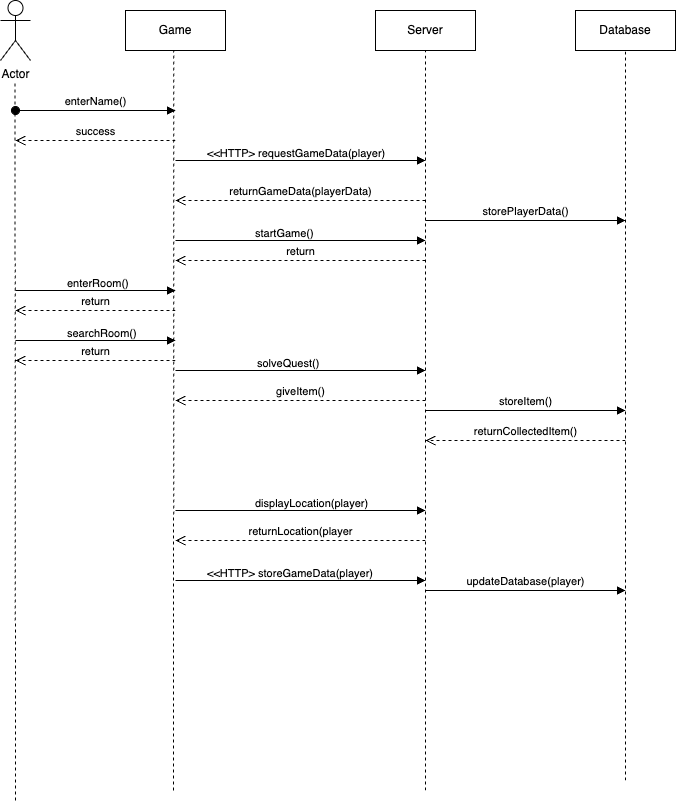

The diagram above was exported from draw.io. Its source (the exported page's mxGraphModel, read from the mxfile embedded in the PNG):
<mxGraphModel dx="883" dy="581" grid="1" gridSize="10" guides="1" tooltips="1" connect="1" arrows="1" fold="1" page="1" pageScale="1" pageWidth="850" pageHeight="1100" math="0" shadow="0">
  <root>
    <mxCell id="0" />
    <mxCell id="1" parent="0" />
    <mxCell id="u65G1luzAORdGrP1GsVf-11" value="Game" style="rounded=0;whiteSpace=wrap;html=1;" parent="1" vertex="1">
      <mxGeometry x="210" y="40" width="100" height="40" as="geometry" />
    </mxCell>
    <mxCell id="u65G1luzAORdGrP1GsVf-18" value="Server" style="rounded=0;whiteSpace=wrap;html=1;" parent="1" vertex="1">
      <mxGeometry x="460" y="40" width="100" height="40" as="geometry" />
    </mxCell>
    <mxCell id="u65G1luzAORdGrP1GsVf-21" value="" style="endArrow=none;dashed=1;html=1;rounded=0;entryX=0.5;entryY=1;entryDx=0;entryDy=0;" parent="1" target="u65G1luzAORdGrP1GsVf-18" edge="1">
      <mxGeometry width="50" height="50" relative="1" as="geometry">
        <mxPoint x="510" y="820" as="sourcePoint" />
        <mxPoint x="460" y="110" as="targetPoint" />
      </mxGeometry>
    </mxCell>
    <mxCell id="u65G1luzAORdGrP1GsVf-26" value="Database" style="rounded=0;whiteSpace=wrap;html=1;" parent="1" vertex="1">
      <mxGeometry x="660" y="40" width="100" height="40" as="geometry" />
    </mxCell>
    <mxCell id="u65G1luzAORdGrP1GsVf-30" value="" style="endArrow=none;dashed=1;html=1;rounded=0;entryX=0.5;entryY=1;entryDx=0;entryDy=0;" parent="1" target="u65G1luzAORdGrP1GsVf-26" edge="1">
      <mxGeometry width="50" height="50" relative="1" as="geometry">
        <mxPoint x="710" y="810" as="sourcePoint" />
        <mxPoint x="605.12" y="180.48" as="targetPoint" />
      </mxGeometry>
    </mxCell>
    <mxCell id="u65G1luzAORdGrP1GsVf-34" value="" style="endArrow=none;dashed=1;html=1;rounded=0;entryX=0.5;entryY=1;entryDx=0;entryDy=0;" parent="1" edge="1">
      <mxGeometry width="50" height="50" relative="1" as="geometry">
        <mxPoint x="258" y="820" as="sourcePoint" />
        <mxPoint x="258.34" y="80" as="targetPoint" />
      </mxGeometry>
    </mxCell>
    <mxCell id="u65G1luzAORdGrP1GsVf-39" value="" style="endArrow=none;dashed=1;html=1;rounded=0;" parent="1" edge="1">
      <mxGeometry width="50" height="50" relative="1" as="geometry">
        <mxPoint x="100" y="830" as="sourcePoint" />
        <mxPoint x="99.5" y="110" as="targetPoint" />
      </mxGeometry>
    </mxCell>
    <mxCell id="u65G1luzAORdGrP1GsVf-1" value="Actor" style="shape=umlActor;verticalLabelPosition=bottom;verticalAlign=top;html=1;outlineConnect=0;" parent="1" vertex="1">
      <mxGeometry x="85" y="30" width="30" height="60" as="geometry" />
    </mxCell>
    <mxCell id="u65G1luzAORdGrP1GsVf-68" value="success" style="html=1;verticalAlign=bottom;endArrow=open;dashed=1;endSize=8;curved=0;rounded=0;" parent="1" edge="1">
      <mxGeometry relative="1" as="geometry">
        <mxPoint x="260" y="170" as="sourcePoint" />
        <mxPoint x="100" y="170" as="targetPoint" />
      </mxGeometry>
    </mxCell>
    <mxCell id="u65G1luzAORdGrP1GsVf-70" value="enterName()" style="html=1;verticalAlign=bottom;startArrow=oval;startFill=1;endArrow=block;startSize=8;curved=0;rounded=0;" parent="1" edge="1">
      <mxGeometry width="60" relative="1" as="geometry">
        <mxPoint x="100" y="140" as="sourcePoint" />
        <mxPoint x="260" y="140" as="targetPoint" />
        <mxPoint as="offset" />
      </mxGeometry>
    </mxCell>
    <mxCell id="u65G1luzAORdGrP1GsVf-72" value="returnGameData(playerData)" style="html=1;verticalAlign=bottom;endArrow=open;dashed=1;endSize=8;curved=0;rounded=0;" parent="1" edge="1">
      <mxGeometry relative="1" as="geometry">
        <mxPoint x="510" y="230" as="sourcePoint" />
        <mxPoint x="260" y="230" as="targetPoint" />
        <mxPoint as="offset" />
      </mxGeometry>
    </mxCell>
    <mxCell id="u65G1luzAORdGrP1GsVf-73" value="startGame()" style="endArrow=block;endFill=1;html=1;edgeStyle=orthogonalEdgeStyle;align=left;verticalAlign=top;rounded=0;" parent="1" edge="1">
      <mxGeometry x="-0.375" y="20" relative="1" as="geometry">
        <mxPoint x="260" y="270" as="sourcePoint" />
        <mxPoint x="510" y="270" as="targetPoint" />
        <mxPoint as="offset" />
      </mxGeometry>
    </mxCell>
    <mxCell id="u65G1luzAORdGrP1GsVf-76" value="&amp;lt;&amp;lt;HTTP&amp;gt; requestGameData(player)" style="endArrow=block;endFill=1;html=1;edgeStyle=orthogonalEdgeStyle;align=left;verticalAlign=top;rounded=0;" parent="1" edge="1">
      <mxGeometry x="-0.76" y="20" relative="1" as="geometry">
        <mxPoint x="260" y="190" as="sourcePoint" />
        <mxPoint x="510" y="190" as="targetPoint" />
        <Array as="points">
          <mxPoint x="260" y="190" />
        </Array>
        <mxPoint as="offset" />
      </mxGeometry>
    </mxCell>
    <mxCell id="u65G1luzAORdGrP1GsVf-80" value="storePlayerData()" style="html=1;verticalAlign=bottom;endArrow=block;curved=0;rounded=0;" parent="1" edge="1">
      <mxGeometry width="80" relative="1" as="geometry">
        <mxPoint x="510" y="250" as="sourcePoint" />
        <mxPoint x="710" y="250" as="targetPoint" />
        <mxPoint as="offset" />
      </mxGeometry>
    </mxCell>
    <mxCell id="u65G1luzAORdGrP1GsVf-82" value="&amp;lt;&amp;lt;HTTP&amp;gt; storeGameData(player)" style="endArrow=block;endFill=1;html=1;edgeStyle=orthogonalEdgeStyle;align=left;verticalAlign=top;rounded=0;" parent="1" edge="1">
      <mxGeometry x="-0.76" y="20" relative="1" as="geometry">
        <mxPoint x="260" y="610" as="sourcePoint" />
        <mxPoint x="510" y="610" as="targetPoint" />
        <Array as="points">
          <mxPoint x="260" y="610" />
        </Array>
        <mxPoint as="offset" />
      </mxGeometry>
    </mxCell>
    <mxCell id="u65G1luzAORdGrP1GsVf-83" value="updateDatabase(player)" style="html=1;verticalAlign=bottom;endArrow=block;curved=0;rounded=0;" parent="1" edge="1">
      <mxGeometry width="80" relative="1" as="geometry">
        <mxPoint x="510" y="620" as="sourcePoint" />
        <mxPoint x="710" y="620" as="targetPoint" />
        <mxPoint as="offset" />
      </mxGeometry>
    </mxCell>
    <mxCell id="u65G1luzAORdGrP1GsVf-84" value="enterRoom()" style="endArrow=block;endFill=1;html=1;edgeStyle=orthogonalEdgeStyle;align=left;verticalAlign=top;rounded=0;" parent="1" edge="1">
      <mxGeometry x="-0.375" y="20" relative="1" as="geometry">
        <mxPoint x="100" y="320" as="sourcePoint" />
        <mxPoint x="260" y="320" as="targetPoint" />
        <mxPoint as="offset" />
      </mxGeometry>
    </mxCell>
    <mxCell id="u65G1luzAORdGrP1GsVf-85" value="displayLocation(player)" style="endArrow=block;endFill=1;html=1;edgeStyle=orthogonalEdgeStyle;align=left;verticalAlign=top;rounded=0;" parent="1" edge="1">
      <mxGeometry x="-0.375" y="20" relative="1" as="geometry">
        <mxPoint x="260" y="540" as="sourcePoint" />
        <mxPoint x="510" y="540" as="targetPoint" />
        <mxPoint as="offset" />
      </mxGeometry>
    </mxCell>
    <mxCell id="u65G1luzAORdGrP1GsVf-86" value="searchRoom()" style="endArrow=block;endFill=1;html=1;edgeStyle=orthogonalEdgeStyle;align=left;verticalAlign=top;rounded=0;" parent="1" edge="1">
      <mxGeometry x="-0.375" y="20" relative="1" as="geometry">
        <mxPoint x="100" y="370" as="sourcePoint" />
        <mxPoint x="260" y="370" as="targetPoint" />
        <mxPoint as="offset" />
      </mxGeometry>
    </mxCell>
    <mxCell id="u65G1luzAORdGrP1GsVf-87" value="solveQuest()" style="endArrow=block;endFill=1;html=1;edgeStyle=orthogonalEdgeStyle;align=left;verticalAlign=top;rounded=0;" parent="1" edge="1">
      <mxGeometry x="-0.36" y="20" relative="1" as="geometry">
        <mxPoint x="260" y="400" as="sourcePoint" />
        <mxPoint x="510" y="400" as="targetPoint" />
        <Array as="points">
          <mxPoint x="260" y="400" />
        </Array>
        <mxPoint as="offset" />
      </mxGeometry>
    </mxCell>
    <mxCell id="u65G1luzAORdGrP1GsVf-88" value="giveItem()" style="html=1;verticalAlign=bottom;endArrow=open;dashed=1;endSize=8;curved=0;rounded=0;" parent="1" edge="1">
      <mxGeometry relative="1" as="geometry">
        <mxPoint x="510" y="430" as="sourcePoint" />
        <mxPoint x="260" y="430" as="targetPoint" />
      </mxGeometry>
    </mxCell>
    <mxCell id="u65G1luzAORdGrP1GsVf-89" value="storeItem()" style="html=1;verticalAlign=bottom;endArrow=block;curved=0;rounded=0;" parent="1" edge="1">
      <mxGeometry width="80" relative="1" as="geometry">
        <mxPoint x="510" y="440" as="sourcePoint" />
        <mxPoint x="710" y="440" as="targetPoint" />
        <mxPoint as="offset" />
      </mxGeometry>
    </mxCell>
    <mxCell id="UbkyJ4YzmpGQzgqnZQQ_-1" value="return" style="html=1;verticalAlign=bottom;endArrow=open;dashed=1;endSize=8;curved=0;rounded=0;" parent="1" edge="1">
      <mxGeometry relative="1" as="geometry">
        <mxPoint x="510" y="290" as="sourcePoint" />
        <mxPoint x="260" y="290" as="targetPoint" />
      </mxGeometry>
    </mxCell>
    <mxCell id="UbkyJ4YzmpGQzgqnZQQ_-2" value="return" style="html=1;verticalAlign=bottom;endArrow=open;dashed=1;endSize=8;curved=0;rounded=0;" parent="1" edge="1">
      <mxGeometry relative="1" as="geometry">
        <mxPoint x="260" y="390" as="sourcePoint" />
        <mxPoint x="100" y="390" as="targetPoint" />
        <mxPoint as="offset" />
      </mxGeometry>
    </mxCell>
    <mxCell id="UbkyJ4YzmpGQzgqnZQQ_-3" value="returnCollectedItem()" style="html=1;verticalAlign=bottom;endArrow=open;dashed=1;endSize=8;curved=0;rounded=0;" parent="1" edge="1">
      <mxGeometry relative="1" as="geometry">
        <mxPoint x="710" y="470" as="sourcePoint" />
        <mxPoint x="510" y="470" as="targetPoint" />
      </mxGeometry>
    </mxCell>
    <mxCell id="UbkyJ4YzmpGQzgqnZQQ_-4" value="returnLocation(player" style="html=1;verticalAlign=bottom;endArrow=open;dashed=1;endSize=8;curved=0;rounded=0;" parent="1" edge="1">
      <mxGeometry relative="1" as="geometry">
        <mxPoint x="510" y="570" as="sourcePoint" />
        <mxPoint x="260" y="570" as="targetPoint" />
      </mxGeometry>
    </mxCell>
    <mxCell id="UbkyJ4YzmpGQzgqnZQQ_-5" value="return" style="html=1;verticalAlign=bottom;endArrow=open;dashed=1;endSize=8;curved=0;rounded=0;" parent="1" edge="1">
      <mxGeometry relative="1" as="geometry">
        <mxPoint x="260" y="340" as="sourcePoint" />
        <mxPoint x="100" y="340" as="targetPoint" />
        <mxPoint as="offset" />
      </mxGeometry>
    </mxCell>
  </root>
</mxGraphModel>